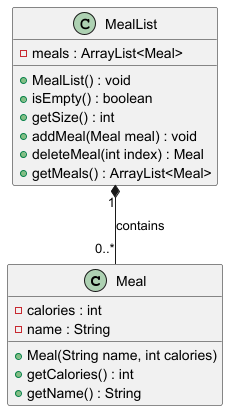

The diagram above was rendered by PlantUML. Its source (embedded in the PNG):
@startuml

class Meal {
    - calories : int
    - name : String
    + Meal(String name, int calories)
    + getCalories() : int
    + getName() : String
}

class MealList {
    - meals : ArrayList<Meal>
    + MealList() : void
    + isEmpty() : boolean
    + getSize() : int
    + addMeal(Meal meal) : void
    + deleteMeal(int index) : Meal
    + getMeals() : ArrayList<Meal>
}

MealList "1" *-- "0..*" Meal : contains

@enduml